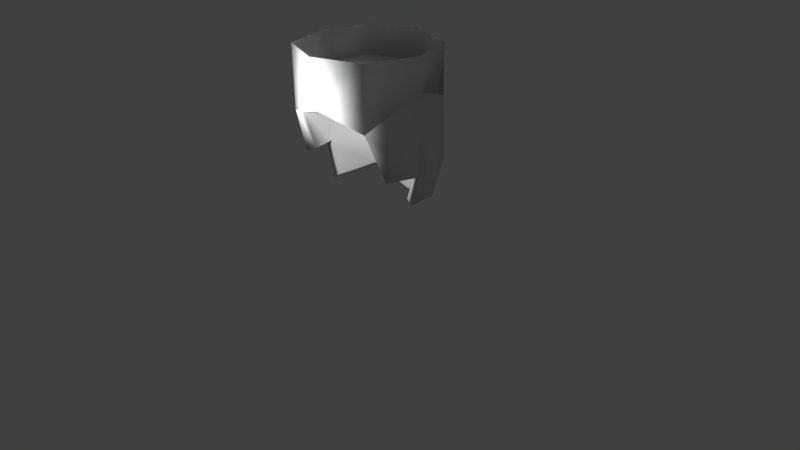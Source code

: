 # Source: cabelo2.blend  (saved by Blender 2.79.0; exported with 4.5.12 LTS)
import bpy
from mathutils import Matrix  # noqa: F401  (used for matrix-valued properties, if any)

bpy.ops.wm.read_factory_settings(use_empty=True)
scene = bpy.context.scene
scene.name = 'Scene'

# ---- collections
col_collection_1 = bpy.data.collections.new('Collection 1'); scene.collection.children.link(col_collection_1)

# ---- materials (node trees are filled in below, after node groups)
mat_cabelim_dos_espetos = bpy.data.materials.new('cabelim dos espetos')
mat_cabelim_dos_espetos.alpha_threshold = 0.0
mat_cabelim_dos_espetos.use_transparent_shadow = False
mat_cabelim_dos_espetos.roughness = 0.5

# ---- material node trees

# ---- world
world_world = bpy.data.worlds.new('World'); scene.world = world_world
world_world.color = (0.05088, 0.05088, 0.05088)
world_world.use_sun_shadow = False
world_world.sun_shadow_jitter_overblur = 0.0
world_world.cycles.sampling_method = 'NONE'
world_world.cycles.sample_map_resolution = 256

# ---- cameras
cam_camera = bpy.data.cameras.new('Camera')
cam_camera.clip_end = 100.0
cam_camera.lens = 35.0
cam_camera.sensor_width = 32.0
cam_camera.sensor_height = 18.0
cam_camera.ortho_scale = 7.314
cam_camera.dof.focus_distance = 0.0
cam_camera.dof.aperture_fstop = 128.0

# ---- lights
light_point = bpy.data.lights.new('Point', 'POINT')
light_point.transmission_factor = 0.0
light_point.energy = 100.0
light_point.shadow_buffer_clip_start = 0.5
light_point.shadow_soft_size = 0.1
light_point.shadow_maximum_resolution = 0.006
light_point.use_absolute_resolution = True

# ---- meshes
me_cube_000 = bpy.data.meshes.new('Cube.000')
me_cube_000.from_pydata([(0.7521, -2.98e-07, -0.3823), (0.6356, -5.96e-08, -0.7445), (0.5446, 0.5925, -0.3823), (0.6336, -0.2989, -0.3823), (0.7566, -4.172e-07, 0.5313), (0.5622, 0.398, -0.7742), (0.5622, 0.5556, 0.3369), (0.5622, -0.5556, 0.1733), (0.006605, -1.788e-07, 0.7813), (-0.751, -2.98e-07, -0.3823), (0.006605, 0.8425, -0.3823), (-0.6224, -5.96e-08, -0.799), (0.006605, 0.5864, -0.9687), (-0.5556, 0.6228, -0.3823), (-0.6744, -0.2989, -0.3823), (-0.7434, -4.172e-07, 0.5313), (0.006605, 0.75, 0.5313), (0.006605, -0.75, 0.3677), (-0.549, 0.5556, -0.7742), (-0.549, 0.5556, 0.3369), (-0.549, -0.5556, 0.1733), (0.007106, -0.01157, 0.8882), (0.007106, 0.8253, 0.6093), (0.007106, -0.8484, 0.4267), (0.007106, 0.9285, -0.4102), (0.007106, 0.6428, -1.064), (0.844, -0.01157, 0.6093), (0.839, -0.01157, -0.4102), (0.6073, 0.6495, -0.4102), (0.7061, -0.3973, -0.4102), (0.7089, -0.01157, -0.8143), (0.627, 0.4326, -0.8475), (0.627, 0.6083, 0.3923), (0.627, -0.6315, 0.2097), (-0.8297, -0.01157, 0.6093), (-0.8383, -0.01157, -0.4102), (-0.6202, 0.6833, -0.4102), (-0.7533, -0.3973, -0.4102), (-0.6947, -0.01157, -0.8752), (-0.6128, 0.6083, -0.8475), (-0.6128, 0.6083, 0.3923), (-0.6128, -0.6315, 0.2097), (0.007106, 0.8253, 1.018), (0.007106, -0.8484, 1.018), (0.844, -0.01157, 1.018), (0.627, 0.6083, 1.018), (0.627, -0.6315, 1.018), (-0.8297, -0.01157, 1.018), (-0.6128, 0.6083, 1.018), (-0.6128, -0.6315, 1.018), (0.007106, 0.8253, 0.6093), (0.007106, -0.8484, 0.4267), (0.844, -0.01157, 0.6093), (0.627, 0.6083, 0.3923), (0.627, -0.6315, 0.2097), (-0.8297, -0.01157, 0.6093), (-0.6128, 0.6083, 0.3923), (-0.6128, -0.6315, 0.2097), (0.007106, 0.8253, 1.018), (0.007106, -0.8484, 1.018), (0.844, -0.01157, 1.018), (0.627, 0.6083, 1.018), (0.627, -0.6315, 1.018), (-0.8297, -0.01157, 1.018), (-0.6128, 0.6083, 1.018), (-0.6128, -0.6315, 1.018)], [], [(8, 16, 6, 4), (8, 4, 7, 17), (0, 2, 5, 1), (0, 4, 6, 2), (0, 3, 7, 4), (10, 2, 6, 16), (10, 12, 5, 2), (8, 15, 19, 16), (8, 17, 20, 15), (9, 11, 18, 13), (9, 13, 19, 15), (9, 15, 20, 14), (10, 16, 19, 13), (10, 13, 18, 12), (21, 26, 32, 22), (21, 23, 33, 26), (27, 30, 31, 28), (27, 28, 32, 26), (27, 26, 33, 29), (24, 22, 32, 28), (24, 28, 31, 25), (21, 22, 40, 34), (21, 34, 41, 23), (35, 36, 39, 38), (35, 34, 40, 36), (35, 37, 41, 34), (24, 36, 40, 22), (24, 25, 39, 36), (9, 14, 37, 35), (14, 20, 41, 37), (12, 18, 39, 25), (20, 17, 23, 41), (11, 9, 35, 38), (1, 5, 31, 30), (3, 0, 27, 29), (7, 3, 29, 33), (5, 12, 25, 31), (17, 7, 33, 23), (0, 1, 30, 27), (18, 11, 38, 39), (26, 32, 45, 44), (41, 23, 43, 49), (34, 41, 49, 47), (23, 33, 46, 43), (33, 26, 44, 46), (22, 40, 48, 42), (40, 34, 47, 48), (32, 22, 42, 45), (52, 60, 61, 53), (57, 65, 59, 51), (55, 63, 65, 57), (51, 59, 62, 54), (54, 62, 60, 52), (50, 58, 64, 56), (56, 64, 63, 55), (53, 61, 58, 50)])
me_cube_000.polygons.foreach_set('use_smooth', [True] * 56)
_uv = me_cube_000.uv_layers.new(name='UVTex')
_uv.uv.foreach_set('vector', [0.5486, 0.2457, 0.6342, 0.2118, 0.6409, 0.2792, 0.5937, 0.3256, 0.5071, 0.3257, 0.5937, 0.3256, 0.5996, 0.4165, 0.5073, 0.4354, 0.6869, 0.3697, 0.7119, 0.3015, 0.7469, 0.3331, 0.7254, 0.3513, 0.6869, 0.3697, 0.5937, 0.3256, 0.6409, 0.2792, 0.7119, 0.3015, 0.6869, 0.3697, 0.6536, 0.3921, 0.5996, 0.4165, 0.5937, 0.3256, 0.7385, 0.2386, 0.7119, 0.3015, 0.6409, 0.2792, 0.6342, 0.2118, 0.7385, 0.2386, 0.8038, 0.2867, 0.7469, 0.3331, 0.7119, 0.3015, 0.4605, 0.2447, 0.42, 0.3263, 0.3701, 0.2824, 0.3742, 0.2151, 0.5071, 0.3257, 0.5073, 0.4354, 0.4163, 0.4157, 0.42, 0.3263, 0.3329, 0.3718, 0.289, 0.353, 0.2591, 0.3317, 0.2987, 0.3083, 0.3329, 0.3718, 0.2987, 0.3083, 0.3701, 0.2824, 0.42, 0.3263, 0.3329, 0.3718, 0.42, 0.3263, 0.4163, 0.4157, 0.3638, 0.3933, 0.2723, 0.2454, 0.3742, 0.2151, 0.3701, 0.2824, 0.2987, 0.3083, 0.2723, 0.2454, 0.2987, 0.3083, 0.2591, 0.3317, 0.2086, 0.2841, 0.4722, 0.1123, 0.4628, 0.2116, 0.3879, 0.1889, 0.3724, 0.1123, 0.2727, 0.1153, 0.1655, 0.102, 0.1846, 0.02616, 0.2709, 0.01558, 0.6961, 0.3817, 0.7282, 0.3542, 0.7533, 0.3425, 0.7734, 0.3886, 0.6961, 0.3817, 0.7734, 0.3886, 0.7643, 0.4858, 0.6757, 0.5013, 0.6961, 0.3817, 0.6757, 0.5013, 0.6029, 0.4307, 0.6543, 0.398, 0.8516, 0.3803, 0.8494, 0.5122, 0.7643, 0.4858, 0.7734, 0.3886, 0.8516, 0.3803, 0.7734, 0.3886, 0.7533, 0.3425, 0.8159, 0.2927, 0.2729, 0.1118, 0.3722, 0.1212, 0.3496, 0.196, 0.2729, 0.2116, 0.2727, 0.1153, 0.2465, 0.2116, 0.1655, 0.1802, 0.1655, 0.102, 0.3248, 0.3842, 0.2462, 0.3867, 0.2523, 0.3412, 0.2864, 0.3561, 0.3248, 0.3842, 0.3428, 0.4987, 0.2557, 0.4836, 0.2462, 0.3867, 0.3248, 0.3842, 0.3633, 0.399, 0.4127, 0.4295, 0.3428, 0.4987, 0.1655, 0.3798, 0.2462, 0.3867, 0.2557, 0.4836, 0.1709, 0.5122, 0.1655, 0.3798, 0.1969, 0.2906, 0.2523, 0.3412, 0.2462, 0.3867, 0.3329, 0.3718, 0.3638, 0.3933, 0.3633, 0.399, 0.3248, 0.3842, 0.3638, 0.3933, 0.4163, 0.4157, 0.4127, 0.4295, 0.3633, 0.399, 0.2086, 0.2841, 0.2591, 0.3317, 0.2523, 0.3412, 0.1969, 0.2906, 0.4163, 0.4157, 0.5073, 0.4354, 0.5073, 0.4514, 0.4127, 0.4295, 0.289, 0.353, 0.3329, 0.3718, 0.3248, 0.3842, 0.2864, 0.3561, 0.7254, 0.3513, 0.7469, 0.3331, 0.7533, 0.3425, 0.7282, 0.3542, 0.6536, 0.3921, 0.6869, 0.3697, 0.6961, 0.3817, 0.6543, 0.398, 0.5996, 0.4165, 0.6536, 0.3921, 0.6543, 0.398, 0.6029, 0.4307, 0.7469, 0.3331, 0.8038, 0.2867, 0.8159, 0.2927, 0.7533, 0.3425, 0.5073, 0.4354, 0.5996, 0.4165, 0.6029, 0.4307, 0.5073, 0.4514, 0.6869, 0.3697, 0.7254, 0.3513, 0.7282, 0.3542, 0.6961, 0.3817, 0.2591, 0.3317, 0.289, 0.353, 0.2864, 0.3561, 0.2523, 0.3412, 0.7455, 0.6832, 0.8677, 0.6063, 0.8677, 0.9831, 0.7455, 0.9831, 0.3789, 0.5415, 0.5011, 0.6185, 0.5011, 0.9831, 0.3789, 0.9831, 0.2567, 0.6832, 0.3789, 0.5415, 0.3789, 0.9831, 0.2567, 0.9831, 0.5011, 0.6185, 0.6233, 0.5415, 0.6233, 0.9831, 0.5011, 0.9831, 0.6233, 0.5415, 0.7455, 0.6832, 0.7455, 0.9831, 0.6233, 0.9831, 0.01234, 0.6832, 0.1345, 0.6063, 0.1345, 0.9831, 0.01234, 0.9831, 0.1345, 0.6063, 0.2567, 0.6832, 0.2567, 0.9831, 0.1345, 0.9831, 0.8677, 0.6063, 0.9899, 0.6832, 0.9899, 0.9831, 0.8677, 0.9831, 0.7455, 0.6832, 0.7455, 0.9831, 0.8677, 0.9831, 0.8677, 0.6063, 0.3789, 0.5415, 0.3789, 0.9831, 0.5011, 0.9831, 0.5011, 0.6185, 0.2567, 0.6832, 0.2567, 0.9831, 0.3789, 0.9831, 0.3789, 0.5415, 0.5011, 0.6185, 0.5011, 0.9831, 0.6233, 0.9831, 0.6233, 0.5415, 0.6233, 0.5415, 0.6233, 0.9831, 0.7455, 0.9831, 0.7455, 0.6832, 0.01234, 0.6832, 0.01234, 0.9831, 0.1345, 0.9831, 0.1345, 0.6063, 0.1345, 0.6063, 0.1345, 0.9831, 0.2567, 0.9831, 0.2567, 0.6832, 0.8677, 0.6063, 0.8677, 0.9831, 0.9899, 0.9831, 0.9899, 0.6832])
_uv.active_render = True
_uv = me_cube_000.uv_layers.new(name='Mapa UV')
_uv.uv.foreach_set('vector', [0.2455, 0.4185, 0.1667, 0.3728, 0.2316, 0.3471, 0.3259, 0.4147, 0.606, 0.5544, 0.3926, 0.5101, 0.4515, 0.4006, 0.576, 0.3849, 0.2956, 0.3064, 0.2278, 0.3066, 0.2311, 0.2662, 0.3238, 0.2369, 0.2956, 0.3064, 0.3259, 0.4147, 0.2316, 0.3471, 0.2278, 0.3066, 0.2765, 0.3255, 0.4503, 0.3104, 0.4515, 0.4006, 0.3926, 0.5101, 0.1389, 0.3067, 0.2278, 0.3066, 0.2316, 0.3471, 0.1667, 0.3728, 0.1389, 0.3067, 0.1665, 0.2406, 0.2311, 0.2662, 0.2278, 0.3066, 0.2455, 0.4185, 0.3259, 0.4147, 0.2316, 0.3471, 0.1667, 0.3728, 0.606, 0.5544, 0.576, 0.3849, 0.4515, 0.4006, 0.3926, 0.5101, 0.2956, 0.3064, 0.3238, 0.2369, 0.2311, 0.2662, 0.2278, 0.3066, 0.2956, 0.3064, 0.2278, 0.3066, 0.2316, 0.3471, 0.3259, 0.4147, 0.2765, 0.3255, 0.3926, 0.5101, 0.4515, 0.4006, 0.4503, 0.3104, 0.1389, 0.3067, 0.1667, 0.3728, 0.2316, 0.3471, 0.2278, 0.3066, 0.1389, 0.3067, 0.2278, 0.3066, 0.2311, 0.2662, 0.1665, 0.2406, 0.2455, 0.4185, 0.3259, 0.4147, 0.2316, 0.3471, 0.1667, 0.3728, 0.606, 0.5544, 0.576, 0.3849, 0.4515, 0.4006, 0.3926, 0.5101, 0.2956, 0.3064, 0.3238, 0.2369, 0.2311, 0.2662, 0.2278, 0.3066, 0.2956, 0.3064, 0.2278, 0.3066, 0.2316, 0.3471, 0.3259, 0.4147, 0.2765, 0.3255, 0.3926, 0.5101, 0.4515, 0.4006, 0.4503, 0.3104, 0.1389, 0.3067, 0.1667, 0.3728, 0.2316, 0.3471, 0.2278, 0.3066, 0.1389, 0.3067, 0.2278, 0.3066, 0.2311, 0.2662, 0.1665, 0.2406, 0.2455, 0.4185, 0.1667, 0.3728, 0.2316, 0.3471, 0.3259, 0.4147, 0.606, 0.5544, 0.3926, 0.5101, 0.4515, 0.4006, 0.576, 0.3849, 0.2956, 0.3064, 0.2278, 0.3066, 0.2311, 0.2662, 0.3238, 0.2369, 0.2956, 0.3064, 0.3259, 0.4147, 0.2316, 0.3471, 0.2278, 0.3066, 0.2765, 0.3255, 0.4503, 0.3104, 0.4515, 0.4006, 0.3926, 0.5101, 0.1389, 0.3067, 0.2278, 0.3066, 0.2316, 0.3471, 0.1667, 0.3728, 0.1389, 0.3067, 0.1665, 0.2406, 0.2311, 0.2662, 0.2278, 0.3066, 0.2765, 0.3255, 0.4503, 0.3104, 0.4503, 0.3104, 0.2765, 0.3255, 0.4503, 0.3104, 0.4515, 0.4006, 0.4515, 0.4006, 0.4503, 0.3104, 0.1665, 0.2406, 0.2311, 0.2662, 0.2311, 0.2662, 0.1665, 0.2406, 0.4515, 0.4006, 0.576, 0.3849, 0.576, 0.3849, 0.4515, 0.4006, 0.3238, 0.2369, 0.2956, 0.3064, 0.2956, 0.3064, 0.3238, 0.2369, 0.3238, 0.2369, 0.2311, 0.2662, 0.2311, 0.2662, 0.3238, 0.2369, 0.4503, 0.3104, 0.2765, 0.3255, 0.2765, 0.3255, 0.4503, 0.3104, 0.4515, 0.4006, 0.4503, 0.3104, 0.4503, 0.3104, 0.4515, 0.4006, 0.2311, 0.2662, 0.1665, 0.2406, 0.1665, 0.2406, 0.2311, 0.2662, 0.576, 0.3849, 0.4515, 0.4006, 0.4515, 0.4006, 0.576, 0.3849, 0.2956, 0.3064, 0.3238, 0.2369, 0.3238, 0.2369, 0.2956, 0.3064, 0.2311, 0.2662, 0.3238, 0.2369, 0.3238, 0.2369, 0.2311, 0.2662, 0.3259, 0.4147, 0.2316, 0.3471, 0.2316, 0.3471, 0.3259, 0.4147, 0.4515, 0.4006, 0.576, 0.3849, 0.576, 0.3849, 0.4515, 0.4006, 0.3926, 0.5101, 0.4515, 0.4006, 0.4515, 0.4006, 0.3926, 0.5101, 0.576, 0.3849, 0.4515, 0.4006, 0.4515, 0.4006, 0.576, 0.3849, 0.4515, 0.4006, 0.3926, 0.5101, 0.3926, 0.5101, 0.4515, 0.4006, 0.1667, 0.3728, 0.2316, 0.3471, 0.2316, 0.3471, 0.1667, 0.3728, 0.2316, 0.3471, 0.3259, 0.4147, 0.3259, 0.4147, 0.2316, 0.3471, 0.2316, 0.3471, 0.1667, 0.3728, 0.1667, 0.3728, 0.2316, 0.3471, 0.3259, 0.4147, 0.3259, 0.4147, 0.2316, 0.3471, 0.2316, 0.3471, 0.4515, 0.4006, 0.4515, 0.4006, 0.576, 0.3849, 0.576, 0.3849, 0.3926, 0.5101, 0.3926, 0.5101, 0.4515, 0.4006, 0.4515, 0.4006, 0.576, 0.3849, 0.576, 0.3849, 0.4515, 0.4006, 0.4515, 0.4006, 0.4515, 0.4006, 0.4515, 0.4006, 0.3926, 0.5101, 0.3926, 0.5101, 0.1667, 0.3728, 0.1667, 0.3728, 0.2316, 0.3471, 0.2316, 0.3471, 0.2316, 0.3471, 0.2316, 0.3471, 0.3259, 0.4147, 0.3259, 0.4147, 0.2316, 0.3471, 0.2316, 0.3471, 0.1667, 0.3728, 0.1667, 0.3728])
_uv = me_cube_000.uv_layers.new(name='Mapa UV.001')
_uv.uv.foreach_set('vector', [0.0, 0.0, 0.0, 0.0, 0.0, 0.0, 0.0, 0.0, 0.0, 0.0, 0.0, 0.0, 0.0, 0.0, 0.0, 0.0, 0.0, 0.0, 0.0, 0.0, 0.0, 0.0, 0.0, 0.0, 0.0, 0.0, 0.0, 0.0, 0.0, 0.0, 0.0, 0.0, 0.0, 0.0, 0.0, 0.0, 0.0, 0.0, 0.0, 0.0, 0.0, 0.0, 0.0, 0.0, 0.0, 0.0, 0.0, 0.0, 0.0, 0.0, 0.0, 0.0, 0.0, 0.0, 0.0, 0.0, 0.0, 0.0, 0.0, 0.0, 0.0, 0.0, 0.0, 0.0, 0.0, 0.0, 0.0, 0.0, 0.0, 0.0, 0.0, 0.0, 0.0, 0.0, 0.0, 0.0, 0.0, 0.0, 0.0, 0.0, 0.0, 0.0, 0.0, 0.0, 0.0, 0.0, 0.0, 0.0, 0.0, 0.0, 0.0, 0.0, 0.0, 0.0, 0.0, 0.0, 0.0, 0.0, 0.0, 0.0, 0.0, 0.0, 0.0, 0.0, 0.0, 0.0, 0.0, 0.0, 0.0, 0.0, 0.0, 0.0, 0.0, 0.0, 0.0, 0.0, 0.0, 0.0, 0.0, 0.0, 0.0, 0.0, 0.0, 0.0, 0.0, 0.0, 0.0, 0.0, 0.0, 0.0, 0.0, 0.0, 0.0, 0.0, 0.0, 0.0, 0.0, 0.0, 0.0, 0.0, 0.0, 0.0, 0.0, 0.0, 0.0, 0.0, 0.0, 0.0, 0.0, 0.0, 0.0, 0.0, 0.0, 0.0, 0.0, 0.0, 0.0, 0.0, 0.0, 0.0, 0.0, 0.0, 0.0, 0.0, 0.0, 0.0, 0.0, 0.0, 0.0, 0.0, 0.0, 0.0, 0.0, 0.0, 0.0, 0.0, 0.0, 0.0, 0.0, 0.0, 0.0, 0.0, 0.0, 0.0, 0.0, 0.0, 0.0, 0.0, 0.0, 0.0, 0.0, 0.0, 0.0, 0.0, 0.0, 0.0, 0.0, 0.0, 0.0, 0.0, 0.0, 0.0, 0.0, 0.0, 0.0, 0.0, 0.0, 0.0, 0.0, 0.0, 0.0, 0.0, 0.0, 0.0, 0.0, 0.0, 0.0, 0.0, 0.0, 0.0, 0.0, 0.0, 0.0, 0.0, 0.0, 0.0, 0.0, 0.0, 0.0, 0.0, 0.0, 0.0, 0.0, 0.0, 0.0, 0.0, 0.0, 0.0, 0.0, 0.0, 0.0, 0.0, 0.0, 0.0, 0.0, 0.0, 0.0, 0.0, 0.0, 0.0, 0.0, 0.0, 0.0, 0.0, 0.0, 0.0, 0.0, 0.0, 0.0, 0.0, 0.0, 0.0, 0.0, 0.0, 0.0, 0.0, 0.0, 0.0, 0.0, 0.0, 0.0, 0.0, 0.0, 0.0, 0.0, 0.0, 0.0, 0.0, 0.0, 0.0, 0.0, 0.0, 0.0, 0.0, 0.0, 0.0, 0.0, 0.0, 0.0, 0.0, 0.0, 0.0, 0.0, 0.0, 0.0, 0.0, 0.0, 0.0, 0.0, 0.0, 0.0, 0.0, 0.0, 0.0, 0.0, 0.0, 0.0, 0.0, 0.0, 0.0, 0.0, 0.0, 0.0, 0.0, 0.0, 0.0, 0.0, 0.0, 0.0, 0.0, 0.0, 0.0, 0.0, 0.0, 0.0, 0.0, 0.0, 0.0, 0.0, 0.0, 0.0, 0.0, 0.0, 0.0, 0.0, 0.0, 0.0, 0.0, 0.0, 0.0, 0.0, 0.0, 0.0, 0.0, 0.0, 0.0, 0.0, 0.0, 0.0, 0.0, 0.0, 0.0, 0.0, 0.0, 0.0, 0.0, 0.0, 0.0, 0.0, 0.0, 0.0, 0.0, 0.0, 0.0, 0.0, 0.0, 0.0, 0.0, 0.0, 0.0, 0.0, 0.0, 0.0, 0.0, 0.0, 0.0, 0.0, 0.0, 0.0, 0.0, 0.0, 0.0, 0.0, 0.0, 0.0, 0.0, 0.0, 0.0, 0.0, 0.0, 0.0, 0.0, 0.0, 0.0, 0.0, 0.0, 0.0, 0.0, 0.0, 0.0, 0.0, 0.0, 0.0, 0.0, 0.0, 0.0, 0.0, 0.0, 0.0, 0.0, 0.0, 0.0, 0.0, 0.0, 0.0, 0.0, 0.0, 0.0, 0.0, 0.0, 0.0, 0.0, 0.0, 0.0, 0.0, 0.0, 0.0, 0.0, 0.0, 0.0, 0.0, 0.0, 0.0, 0.0, 0.0, 0.0, 0.0, 0.0, 0.0, 0.0, 0.0, 0.0, 0.0, 0.0, 0.0, 0.0, 0.0, 0.0])
me_cube_000.materials.append(mat_cabelim_dos_espetos)
me_cube_000.use_remesh_preserve_volume = False
me_cube_000.use_remesh_preserve_attributes = False
me_cube_000.use_mirror_x = True
me_cube_000.update()

# ---- objects
ob_point = bpy.data.objects.new('Point', light_point)
ob_cube_000 = bpy.data.objects.new('Cube.000', me_cube_000)
ob_camera = bpy.data.objects.new('Camera', cam_camera)

# ---- transforms, parenting, visibility, modifiers, constraints
ob_point.location = (-0.1105, -1.272, 4.722)
ob_point.lineart.crease_threshold = 0.0
ob_cube_000.location = (0.0, 0.0, 4.277)
ob_cube_000.lock_rotations_4d = False
ob_cube_000.empty_display_type = 'ARROWS'
ob_cube_000.lineart.crease_threshold = 0.0
ob_cube_000.use_mesh_mirror_x = True
_vg = ob_cube_000.vertex_groups.new(name='hips')
_vg = ob_cube_000.vertex_groups.new(name='spine')
_vg = ob_cube_000.vertex_groups.new(name='chest')
_vg = ob_cube_000.vertex_groups.new(name='neck')
for _i, _w in zip([0, 1, 2, 3, 5, 9, 10, 11, 12, 13, 14, 18, 24, 25, 27, 28, 29, 30, 31, 35, 36, 37, 38, 39], [0.06339, 0.2738, 0.05678, 0.06508, 0.1257, 0.06211, 0.06829, 0.2481, 0.2623, 0.06387, 0.06891, 0.1504, 0.06829, 0.2623, 0.06339, 0.05678, 0.06508, 0.2738, 0.1257, 0.06211, 0.06387, 0.06891, 0.2481, 0.1504]): _vg.add([_i], _w, 'REPLACE')
_vg = ob_cube_000.vertex_groups.new(name='head')
for _i, _w in zip([0, 1, 2, 3, 4, 5, 6, 7, 8, 9, 10, 11, 12, 13, 14, 15, 16, 17, 18, 19, 20, 21, 22, 23, 24, 25, 26, 27, 28, 29, 30, 31, 32, 33, 34, 35, 36, 37, 38, 39, 40, 41, 42, 43, 44, 45, 46, 47, 48, 49, 50, 51, 52, 53, 54, 55, 56, 57, 58, 59, 60, 61, 62, 63, 64, 65], [0.9314, 0.7026, 0.9378, 0.9311, 0.9871, 0.8621, 0.982, 0.9777, 0.9984, 0.9331, 0.9246, 0.7333, 0.709, 0.9301, 0.9266, 0.9872, 0.9858, 0.9828, 0.8353, 0.9812, 0.9773, 0.9984, 0.9858, 0.9828, 0.9246, 0.709, 0.9871, 0.9314, 0.9378, 0.9311, 0.7026, 0.8621, 0.982, 0.9777, 0.9872, 0.9331, 0.9301, 0.9266, 0.7333, 0.8353, 0.9812, 0.9773, 0.9858, 0.9828, 0.9871, 0.982, 0.9777, 0.9872, 0.9812, 0.9773, 0.9858, 0.9828, 0.9871, 0.982, 0.9777, 0.9872, 0.9812, 0.9773, 0.9858, 0.9828, 0.9871, 0.982, 0.9777, 0.9872, 0.9812, 0.9773]): _vg.add([_i], _w, 'REPLACE')
_vg = ob_cube_000.vertex_groups.new(name='shoulder.L')
_vg = ob_cube_000.vertex_groups.new(name='upper_arm.L')
_vg = ob_cube_000.vertex_groups.new(name='forearm.L')
_vg = ob_cube_000.vertex_groups.new(name='hand.L')
_vg = ob_cube_000.vertex_groups.new(name='shoulder.R')
_vg = ob_cube_000.vertex_groups.new(name='upper_arm.R')
_vg = ob_cube_000.vertex_groups.new(name='forearm.R')
_vg = ob_cube_000.vertex_groups.new(name='hand.R')
_vg = ob_cube_000.vertex_groups.new(name='thigh.L')
_vg = ob_cube_000.vertex_groups.new(name='shin.L')
_vg = ob_cube_000.vertex_groups.new(name='foot.L')
_vg = ob_cube_000.vertex_groups.new(name='toe.L')
_vg = ob_cube_000.vertex_groups.new(name='heel.L')
_vg = ob_cube_000.vertex_groups.new(name='heel.02.L')
_vg = ob_cube_000.vertex_groups.new(name='thigh.R')
_vg = ob_cube_000.vertex_groups.new(name='shin.R')
_vg = ob_cube_000.vertex_groups.new(name='foot.R')
_vg = ob_cube_000.vertex_groups.new(name='toe.R')
_vg = ob_cube_000.vertex_groups.new(name='heel.R')
_vg = ob_cube_000.vertex_groups.new(name='heel.02.R')
_vg = ob_cube_000.vertex_groups.new(name='palm.01.L')
_vg = ob_cube_000.vertex_groups.new(name='f_index.01.L')
_vg = ob_cube_000.vertex_groups.new(name='f_index.02.L')
_vg = ob_cube_000.vertex_groups.new(name='f_index.03.L')
_vg = ob_cube_000.vertex_groups.new(name='thumb.01.L')
_vg = ob_cube_000.vertex_groups.new(name='thumb.02.L')
_vg = ob_cube_000.vertex_groups.new(name='thumb.03.L')
_vg = ob_cube_000.vertex_groups.new(name='palm.02.L')
_vg = ob_cube_000.vertex_groups.new(name='f_middle.01.L')
_vg = ob_cube_000.vertex_groups.new(name='f_middle.02.L')
_vg = ob_cube_000.vertex_groups.new(name='f_middle.03.L')
_vg = ob_cube_000.vertex_groups.new(name='palm.03.L')
_vg = ob_cube_000.vertex_groups.new(name='f_ring.01.L')
_vg = ob_cube_000.vertex_groups.new(name='f_ring.02.L')
_vg = ob_cube_000.vertex_groups.new(name='f_ring.03.L')
_vg = ob_cube_000.vertex_groups.new(name='palm.04.L')
_vg = ob_cube_000.vertex_groups.new(name='f_pinky.01.L')
_vg = ob_cube_000.vertex_groups.new(name='f_pinky.02.L')
_vg = ob_cube_000.vertex_groups.new(name='f_pinky.03.L')
_vg = ob_cube_000.vertex_groups.new(name='palm.01.R')
_vg = ob_cube_000.vertex_groups.new(name='f_index.01.R')
_vg = ob_cube_000.vertex_groups.new(name='f_index.02.R')
_vg = ob_cube_000.vertex_groups.new(name='f_index.03.R')
_vg = ob_cube_000.vertex_groups.new(name='thumb.01.R')
_vg = ob_cube_000.vertex_groups.new(name='thumb.02.R')
_vg = ob_cube_000.vertex_groups.new(name='thumb.03.R')
_vg = ob_cube_000.vertex_groups.new(name='palm.02.R')
_vg = ob_cube_000.vertex_groups.new(name='f_middle.01.R')
_vg = ob_cube_000.vertex_groups.new(name='f_middle.02.R')
_vg = ob_cube_000.vertex_groups.new(name='f_middle.03.R')
_vg = ob_cube_000.vertex_groups.new(name='palm.03.R')
_vg = ob_cube_000.vertex_groups.new(name='f_ring.01.R')
_vg = ob_cube_000.vertex_groups.new(name='f_ring.02.R')
_vg = ob_cube_000.vertex_groups.new(name='f_ring.03.R')
_vg = ob_cube_000.vertex_groups.new(name='palm.04.R')
_vg = ob_cube_000.vertex_groups.new(name='f_pinky.01.R')
_vg = ob_cube_000.vertex_groups.new(name='f_pinky.02.R')
_vg = ob_cube_000.vertex_groups.new(name='f_pinky.03.R')
_m = ob_cube_000.modifiers.new('Armação', 'ARMATURE')
ob_camera.location = (7.481, -6.508, 7.881)
ob_camera.rotation_euler = (1.109, 0.01082, 0.8149)
ob_camera.lock_rotations_4d = False
ob_camera.empty_display_type = 'ARROWS'
ob_camera.color = (0.0, 0.0, 0.0, 0.0)
ob_camera.display_type = 'WIRE'
ob_camera.lineart.crease_threshold = 0.0

# ---- collection membership
col_collection_1.objects.link(ob_point)
col_collection_1.objects.link(ob_cube_000)
col_collection_1.objects.link(ob_camera)

# ---- scene / render settings (as saved in the file)
scene.camera = ob_camera
scene.frame_start = 1; scene.frame_end = 250; scene.frame_set(0)
scene.render.engine = 'BLENDER_EEVEE_NEXT'
scene.render.resolution_percentage = 50
scene.render.dither_intensity = 0.0
scene.cycles.use_denoising = False
scene.cycles.samples = 10
scene.cycles.sampling_pattern = 'TABULATED_SOBOL'
scene.cycles.light_sampling_threshold = 0.0
scene.cycles.use_adaptive_sampling = False
scene.cycles.use_light_tree = False
scene.cycles.blur_glossy = 0.0
scene.cycles.pixel_filter_type = 'GAUSSIAN'
scene.cycles.sample_clamp_indirect = 0.0
scene.view_settings.view_transform = 'Standard'
bpy.context.view_layer.update()
